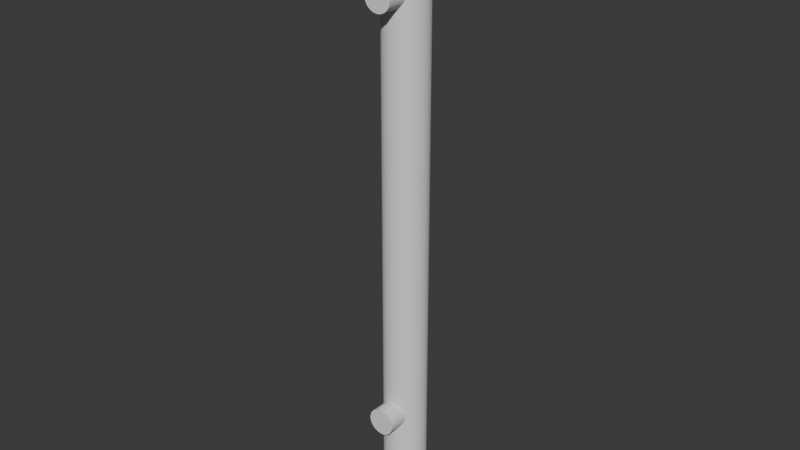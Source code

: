 # Source: DHandle_07.blend  (saved by Blender 4.5.91; exported with 4.5.12 LTS)
import bpy
from mathutils import Matrix  # noqa: F401  (used for matrix-valued properties, if any)

bpy.ops.wm.read_factory_settings(use_empty=True)
scene = bpy.context.scene
scene.name = 'Scene'

# ---- collections
col_collection = bpy.data.collections.new('Collection'); scene.collection.children.link(col_collection)

# ---- node groups
ng_smooth_by_angle = bpy.data.node_groups.new('Smooth by Angle', 'GeometryNodeTree')
_s = ng_smooth_by_angle.interface.new_socket(name='Mesh', in_out='OUTPUT', socket_type='NodeSocketGeometry')
_s = ng_smooth_by_angle.interface.new_socket(name='Mesh', in_out='INPUT', socket_type='NodeSocketGeometry')
_s = ng_smooth_by_angle.interface.new_socket(name='Angle', in_out='INPUT', socket_type='NodeSocketFloat')
_s.subtype = 'ANGLE'
_s.default_value = 0.5236
_s.min_value = 0.0
_s.max_value = 3.142
_s.description = 'Maximum face angle for smooth edges'
_s = ng_smooth_by_angle.interface.new_socket(name='Ignore Sharpness', in_out='INPUT', socket_type='NodeSocketBool')
_s.force_non_field = True
ng_smooth_by_angle.description = 'Set the sharpness of mesh edges based on the angle between the neighboring faces'
ng_smooth_by_angle.is_modifier = True
_N = ng_smooth_by_angle.nodes; _L = ng_smooth_by_angle.links
n0 = _N.new('GeometryNodeSetShadeSmooth'); n0.name = 'Set Shade Smooth'; n0.location = (120, -80)
n0.domain = 'EDGE'
n1 = _N.new('GeometryNodeSetShadeSmooth'); n1.name = 'Set Shade Smooth.001'; n1.location = (300, -80)
n2 = _N.new('NodeGroupOutput'); n2.name = 'Group Output'; n2.location = (480, -80)
n3 = _N.new('GeometryNodeInputMeshEdgeAngle'); n3.name = 'Edge Angle'; n3.location = (-440, -240)
n4 = _N.new('NodeGroupInput'); n4.name = 'Group Input'; n4.location = (-80, -80)
n5 = _N.new('GeometryNodeInputEdgeSmooth'); n5.name = 'Is Edge Smooth'; n5.location = (-260, -120)
n6 = _N.new('GeometryNodeInputShadeSmooth'); n6.name = 'Is Shade Smooth'; n6.location = (-440, -397)
n7 = _N.new('FunctionNodeCompare'); n7.name = 'Compare'; n7.location = (-260, -260)
n7.operation = 'LESS_EQUAL'
n7.inputs[6].default_value = (0.0, 0.0, 0.0, 0.0)
n7.inputs[7].default_value = (0.0, 0.0, 0.0, 0.0)
n8 = _N.new('FunctionNodeBooleanMath'); n8.name = 'Boolean Math.001'; n8.location = (-80, -260)
n9 = _N.new('NodeGroupInput'); n9.name = 'Group Input.001'; n9.location = (-440, -329)
n10 = _N.new('NodeGroupInput'); n10.name = 'Group Input.002'; n10.location = (-259, -189)
n11 = _N.new('FunctionNodeBooleanMath'); n11.name = 'Boolean Math'; n11.location = (-80, -149)
n11.operation = 'OR'
n12 = _N.new('FunctionNodeBooleanMath'); n12.name = 'Boolean Math.002'; n12.location = (-260, -380)
n12.operation = 'OR'
n13 = _N.new('NodeGroupInput'); n13.name = 'Group Input.003'; n13.location = (-440, -460)
_L.new(n3.outputs[0], n7.inputs[0])
_L.new(n1.outputs[0], n2.inputs[0])
_L.new(n9.outputs[1], n7.inputs[1])
_L.new(n7.outputs[0], n8.inputs[0])
_L.new(n4.outputs[0], n0.inputs[0])
_L.new(n0.outputs[0], n1.inputs[0])
_L.new(n8.outputs[0], n0.inputs[2])
_L.new(n10.outputs[2], n11.inputs[1])
_L.new(n5.outputs[0], n11.inputs[0])
_L.new(n11.outputs[0], n0.inputs[1])
_L.new(n13.outputs[2], n12.inputs[1])
_L.new(n6.outputs[0], n12.inputs[0])
_L.new(n12.outputs[0], n8.inputs[1])
n2.is_active_output = True

# ---- world
world_world = bpy.data.worlds.new('World'); scene.world = world_world
world_world.use_nodes = True; world_world.node_tree.nodes.clear()
_N = world_world.node_tree.nodes; _L = world_world.node_tree.links
n0 = _N.new('ShaderNodeOutputWorld'); n0.name = 'World Output'; n0.location = (200, 100)
n1 = _N.new('ShaderNodeBackground'); n1.name = 'Background'; n1.location = (-200, 100)
n1.inputs[0].default_value = (0.05088, 0.05088, 0.05088, 1.0)
_L.new(n1.outputs[0], n0.inputs[0])
n0.is_active_output = True
world_world.color = (0.05088, 0.05088, 0.05088)
world_world.sun_shadow_jitter_overblur = 0.0

# ---- meshes
me_cylinder_009 = bpy.data.meshes.new('Cylinder.009')
me_cylinder_009.from_pydata([(-6.676e-05, 0.01858, -0.1529), (-6.676e-05, 0.01858, 0.1473), (0.002931, 0.01815, -0.1529), (0.002931, 0.01815, 0.1473), (0.005687, 0.01689, -0.1529), (0.005687, 0.01689, 0.1473), (0.007976, 0.01491, -0.1529), (0.007976, 0.01491, 0.1473), (0.009613, 0.01236, -0.1529), (0.009613, 0.01236, 0.1473), (0.01047, 0.009456, -0.1529), (0.01047, 0.009456, 0.1473), (0.01047, 0.006427, -0.1529), (0.01047, 0.006427, 0.1473), (0.009613, 0.00352, -0.1529), (0.009613, 0.00352, 0.1473), (0.007976, 0.0009724, -0.1529), (0.007976, 0.0009724, 0.1473), (0.005687, -0.001011, -0.1529), (0.005687, -0.001011, 0.1473), (0.002931, -0.002269, -0.1529), (0.002931, -0.002269, 0.1473), (-6.676e-05, -0.0027, -0.1529), (-6.676e-05, -0.0027, 0.1473), (-0.003065, -0.002269, -0.1529), (-0.003065, -0.002269, 0.1473), (-0.00582, -0.001011, -0.1529), (-0.00582, -0.001011, 0.1473), (-0.008109, 0.0009724, -0.1529), (-0.008109, 0.0009724, 0.1473), (-0.009747, 0.00352, -0.1529), (-0.009747, 0.00352, 0.1473), (-0.0106, 0.006427, -0.1529), (-0.0106, 0.006427, 0.1473), (-0.0106, 0.009456, -0.1529), (-0.0106, 0.009456, 0.1473), (-0.009747, 0.01236, -0.1529), (-0.009747, 0.01236, 0.1473), (-0.008109, 0.01491, -0.1529), (-0.008109, 0.01491, 0.1473), (-0.00582, 0.01689, -0.1529), (-0.00582, 0.01689, 0.1473), (-0.003065, 0.01815, -0.1529), (-0.003065, 0.01815, 0.1473), (6.914e-06, -0.01016, 0.1092), (0.001878, -0.01016, 0.1089), (0.003597, -0.01016, 0.1081), (0.005026, -0.01016, 0.1069), (0.006047, -0.01016, 0.1053), (0.00658, -0.01016, 0.1035), (0.00658, -0.01016, 0.1016), (0.006047, -0.01016, 0.09978), (0.005026, -0.01016, 0.09819), (0.003597, -0.01016, 0.09695), (0.001878, -0.01016, 0.09616), (6.914e-06, -0.01016, 0.0959), (-0.001864, -0.01016, 0.09616), (-0.003583, -0.01016, 0.09695), (-0.005012, -0.01016, 0.09819), (-0.006034, -0.01016, 0.09978), (-0.006566, -0.01016, 0.1016), (-0.006566, -0.01016, 0.1035), (-0.006034, -0.01016, 0.1053), (-0.005012, -0.01016, 0.1069), (-0.003583, -0.01016, 0.1081), (-0.001864, -0.01016, 0.1089), (6.914e-06, 0.0004886, 0.1086), (6.914e-06, -5.966e-05, 0.1092), (6.914e-06, 0.0004151, 0.1089), (6.914e-06, 0.0002145, 0.1091), (0.001722, 0.0004886, 0.1084), (0.001878, -5.966e-05, 0.1089), (0.0018, 0.0004151, 0.1086), (0.001857, 0.0002145, 0.1088), (0.003298, 0.0004886, 0.1077), (0.003597, -5.966e-05, 0.1081), (0.003447, 0.0004151, 0.1079), (0.003557, 0.0002145, 0.1081), (0.004607, 0.0004886, 0.1065), (0.005026, -5.966e-05, 0.1069), (0.004816, 0.0004151, 0.1067), (0.004969, 0.0002145, 0.1068), (0.005544, 0.0004886, 0.1051), (0.006047, -5.966e-05, 0.1053), (0.005795, 0.0004151, 0.1052), (0.00598, 0.0002145, 0.1053), (0.006032, 0.0004886, 0.1034), (0.00658, -5.966e-05, 0.1035), (0.006306, 0.0004151, 0.1034), (0.006506, 0.0002145, 0.1035), (0.006032, 0.0004886, 0.1017), (0.00658, -5.966e-05, 0.1016), (0.006306, 0.0004151, 0.1016), (0.006506, 0.0002145, 0.1016), (0.005544, 0.0004886, 0.1), (0.006047, -5.966e-05, 0.09978), (0.005795, 0.0004151, 0.09989), (0.00598, 0.0002145, 0.09981), (0.004607, 0.0004886, 0.09855), (0.005026, -5.966e-05, 0.09819), (0.004816, 0.0004151, 0.09837), (0.004969, 0.0002145, 0.09824), (0.003298, 0.0004886, 0.09742), (0.003597, -5.966e-05, 0.09695), (0.003447, 0.0004151, 0.09718), (0.003557, 0.0002145, 0.09701), (0.001722, 0.0004886, 0.0967), (0.001878, -5.966e-05, 0.09616), (0.0018, 0.0004151, 0.09643), (0.001857, 0.0002145, 0.09624), (6.914e-06, 0.0004886, 0.09645), (6.914e-06, -5.966e-05, 0.0959), (6.914e-06, 0.0004151, 0.09617), (6.914e-06, 0.0002145, 0.09597), (-0.001708, 0.0004886, 0.0967), (-0.001864, -5.966e-05, 0.09616), (-0.001786, 0.0004151, 0.09643), (-0.001843, 0.0002145, 0.09624), (-0.003284, 0.0004886, 0.09742), (-0.003583, -5.966e-05, 0.09695), (-0.003433, 0.0004151, 0.09718), (-0.003543, 0.0002145, 0.09701), (-0.004593, 0.0004886, 0.09855), (-0.005012, -5.966e-05, 0.09819), (-0.004802, 0.0004151, 0.09837), (-0.004956, 0.0002145, 0.09824), (-0.00553, 0.0004886, 0.1), (-0.006034, -5.966e-05, 0.09978), (-0.005782, 0.0004151, 0.09989), (-0.005966, 0.0002145, 0.09981), (-0.006018, 0.0004886, 0.1017), (-0.006566, -5.966e-05, 0.1016), (-0.006292, 0.0004151, 0.1016), (-0.006492, 0.0002145, 0.1016), (-0.006018, 0.0004886, 0.1034), (-0.006566, -5.966e-05, 0.1035), (-0.006292, 0.0004151, 0.1034), (-0.006492, 0.0002145, 0.1035), (-0.00553, 0.0004886, 0.1051), (-0.006034, -5.966e-05, 0.1053), (-0.005782, 0.0004151, 0.1052), (-0.005966, 0.0002145, 0.1053), (-0.004593, 0.0004886, 0.1065), (-0.005012, -5.966e-05, 0.1069), (-0.004802, 0.0004151, 0.1067), (-0.004956, 0.0002145, 0.1068), (-0.003284, 0.0004886, 0.1077), (-0.003583, -5.966e-05, 0.1081), (-0.003433, 0.0004151, 0.1079), (-0.003543, 0.0002145, 0.1081), (-0.001708, 0.0004886, 0.1084), (-0.001864, -5.966e-05, 0.1089), (-0.001786, 0.0004151, 0.1086), (-0.001843, 0.0002145, 0.1088), (0.001284, 0.0004886, 0.1069), (6.914e-06, 0.0004886, 0.1071), (0.002458, 0.0004886, 0.1063), (0.003433, 0.0004886, 0.1055), (0.004131, 0.0004886, 0.1044), (0.004495, 0.0004886, 0.1032), (0.004495, 0.0004886, 0.1019), (0.004131, 0.0004886, 0.1007), (0.003433, 0.0004886, 0.09957), (0.002458, 0.0004886, 0.09872), (0.001284, 0.0004886, 0.09819), (6.914e-06, 0.0004886, 0.098), (-0.00127, 0.0004886, 0.09819), (-0.002444, 0.0004886, 0.09872), (-0.003419, 0.0004886, 0.09957), (-0.004117, 0.0004886, 0.1007), (-0.004481, 0.0004886, 0.1019), (-0.004481, 0.0004886, 0.1032), (-0.004117, 0.0004886, 0.1044), (-0.003419, 0.0004886, 0.1055), (-0.002444, 0.0004886, 0.1063), (-0.00127, 0.0004886, 0.1069), (0.001033, 0.0004886, 0.106), (6.914e-06, 0.0004886, 0.1062), (0.001975, 0.0004886, 0.1056), (0.002758, 0.0004886, 0.1049), (0.003319, 0.0004886, 0.104), (0.00361, 0.0004886, 0.1031), (0.00361, 0.0004886, 0.102), (0.003319, 0.0004886, 0.101), (0.002758, 0.0004886, 0.1002), (0.001975, 0.0004886, 0.09947), (0.001033, 0.0004886, 0.09904), (6.914e-06, 0.0004886, 0.0989), (-0.001019, 0.0004886, 0.09904), (-0.001961, 0.0004886, 0.09947), (-0.002744, 0.0004886, 0.1002), (-0.003305, 0.0004886, 0.101), (-0.003597, 0.0004886, 0.102), (-0.003597, 0.0004886, 0.1031), (-0.003305, 0.0004886, 0.104), (-0.002744, 0.0004886, 0.1049), (-0.001961, 0.0004886, 0.1056), (-0.001019, 0.0004886, 0.106), (0.005436, 0.0004886, 0.1001), (0.005915, 0.0004886, 0.1017), (0.005915, 0.0004886, 0.1034), (0.005436, 0.0004886, 0.105), (0.004518, 0.0004886, 0.1064), (0.003234, 0.0004886, 0.1076), (-0.001675, 0.0004886, 0.1083), (-0.00322, 0.0004886, 0.1076), (0.001688, 0.0004886, 0.1083), (-0.004504, 0.0004886, 0.1064), (6.914e-06, 0.0004886, 0.1085), (-0.005422, 0.0004886, 0.105), (-0.005901, 0.0004886, 0.1034), (-0.005901, 0.0004886, 0.1017), (-0.005422, 0.0004886, 0.1001), (-0.004504, 0.0004886, 0.09863), (-0.00322, 0.0004886, 0.09751), (-0.001675, 0.0004886, 0.09681), (6.914e-06, 0.0004886, 0.09657), (0.001688, 0.0004886, 0.09681), (0.003234, 0.0004886, 0.09751), (0.004518, 0.0004886, 0.09863), (6.914e-06, -0.0003044, 0.1092), (0.001878, -0.0003044, 0.1089), (-0.001864, -0.0003044, 0.1089), (0.003597, -0.0003044, 0.1081), (0.005026, -0.0003044, 0.1069), (0.006047, -0.0003044, 0.1053), (0.00658, -0.0003044, 0.1035), (0.00658, -0.0003044, 0.1016), (0.006047, -0.0003044, 0.09978), (0.005026, -0.0003044, 0.09819), (0.003597, -0.0003044, 0.09695), (0.001878, -0.0003044, 0.09616), (6.914e-06, -0.0003044, 0.0959), (-0.001864, -0.0003044, 0.09616), (-0.003583, -0.0003044, 0.09695), (-0.005012, -0.0003044, 0.09819), (-0.006034, -0.0003044, 0.09978), (-0.006566, -0.0003044, 0.1016), (-0.006566, -0.0003044, 0.1035), (-0.006034, -0.0003044, 0.1053), (-0.005012, -0.0003044, 0.1069), (-0.003583, -0.0003044, 0.1081), (6.914e-06, -0.01016, -0.09527), (0.001878, -0.01016, -0.09554), (0.003597, -0.01016, -0.09633), (0.005026, -0.01016, -0.09757), (0.006047, -0.01016, -0.09916), (0.00658, -0.01016, -0.101), (0.00658, -0.01016, -0.1029), (0.006047, -0.01016, -0.1047), (0.005026, -0.01016, -0.1063), (0.003597, -0.01016, -0.1075), (0.001878, -0.01016, -0.1083), (6.914e-06, -0.01016, -0.1086), (-0.001864, -0.01016, -0.1083), (-0.003583, -0.01016, -0.1075), (-0.005012, -0.01016, -0.1063), (-0.006034, -0.01016, -0.1047), (-0.006566, -0.01016, -0.1029), (-0.006566, -0.01016, -0.101), (-0.006034, -0.01016, -0.09916), (-0.005012, -0.01016, -0.09757), (-0.003583, -0.01016, -0.09633), (-0.001864, -0.01016, -0.09554), (6.914e-06, 0.0004886, -0.09583), (6.914e-06, -5.966e-05, -0.09527), (6.914e-06, 0.0004151, -0.09555), (6.914e-06, 0.0002145, -0.09535), (0.001722, 0.0004886, -0.09607), (0.001878, -5.966e-05, -0.09554), (0.0018, 0.0004151, -0.09581), (0.001857, 0.0002145, -0.09561), (0.003298, 0.0004886, -0.09679), (0.003597, -5.966e-05, -0.09633), (0.003447, 0.0004151, -0.09656), (0.003557, 0.0002145, -0.09639), (0.004607, 0.0004886, -0.09793), (0.005026, -5.966e-05, -0.09757), (0.004816, 0.0004151, -0.09775), (0.004969, 0.0002145, -0.09761), (0.005544, 0.0004886, -0.09939), (0.006047, -5.966e-05, -0.09916), (0.005795, 0.0004151, -0.09927), (0.00598, 0.0002145, -0.09919), (0.006032, 0.0004886, -0.101), (0.00658, -5.966e-05, -0.101), (0.006306, 0.0004151, -0.101), (0.006506, 0.0002145, -0.101), (0.006032, 0.0004886, -0.1028), (0.00658, -5.966e-05, -0.1029), (0.006306, 0.0004151, -0.1028), (0.006506, 0.0002145, -0.1028), (0.005544, 0.0004886, -0.1044), (0.006047, -5.966e-05, -0.1047), (0.005795, 0.0004151, -0.1046), (0.00598, 0.0002145, -0.1046), (0.004607, 0.0004886, -0.1059), (0.005026, -5.966e-05, -0.1063), (0.004816, 0.0004151, -0.1061), (0.004969, 0.0002145, -0.1062), (0.003298, 0.0004886, -0.107), (0.003597, -5.966e-05, -0.1075), (0.003447, 0.0004151, -0.1073), (0.003557, 0.0002145, -0.1074), (0.001722, 0.0004886, -0.1078), (0.001878, -5.966e-05, -0.1083), (0.0018, 0.0004151, -0.108), (0.001857, 0.0002145, -0.1082), (6.914e-06, 0.0004886, -0.108), (6.914e-06, -5.966e-05, -0.1086), (6.914e-06, 0.0004151, -0.1083), (6.914e-06, 0.0002145, -0.1085), (-0.001708, 0.0004886, -0.1078), (-0.001864, -5.966e-05, -0.1083), (-0.001786, 0.0004151, -0.108), (-0.001843, 0.0002145, -0.1082), (-0.003284, 0.0004886, -0.107), (-0.003583, -5.966e-05, -0.1075), (-0.003433, 0.0004151, -0.1073), (-0.003543, 0.0002145, -0.1074), (-0.004593, 0.0004886, -0.1059), (-0.005012, -5.966e-05, -0.1063), (-0.004802, 0.0004151, -0.1061), (-0.004956, 0.0002145, -0.1062), (-0.00553, 0.0004886, -0.1044), (-0.006034, -5.966e-05, -0.1047), (-0.005782, 0.0004151, -0.1046), (-0.005966, 0.0002145, -0.1046), (-0.006018, 0.0004886, -0.1028), (-0.006566, -5.966e-05, -0.1029), (-0.006292, 0.0004151, -0.1028), (-0.006492, 0.0002145, -0.1028), (-0.006018, 0.0004886, -0.101), (-0.006566, -5.966e-05, -0.101), (-0.006292, 0.0004151, -0.101), (-0.006492, 0.0002145, -0.101), (-0.00553, 0.0004886, -0.09939), (-0.006034, -5.966e-05, -0.09916), (-0.005782, 0.0004151, -0.09927), (-0.005966, 0.0002145, -0.09919), (-0.004593, 0.0004886, -0.09793), (-0.005012, -5.966e-05, -0.09757), (-0.004802, 0.0004151, -0.09775), (-0.004956, 0.0002145, -0.09761), (-0.003284, 0.0004886, -0.09679), (-0.003583, -5.966e-05, -0.09633), (-0.003433, 0.0004151, -0.09656), (-0.003543, 0.0002145, -0.09639), (-0.001708, 0.0004886, -0.09607), (-0.001864, -5.966e-05, -0.09554), (-0.001786, 0.0004151, -0.09581), (-0.001843, 0.0002145, -0.09561), (0.001284, 0.0004886, -0.09756), (6.914e-06, 0.0004886, -0.09738), (0.002458, 0.0004886, -0.0981), (0.003433, 0.0004886, -0.09894), (0.004131, 0.0004886, -0.1), (0.004495, 0.0004886, -0.1013), (0.004495, 0.0004886, -0.1026), (0.004131, 0.0004886, -0.1038), (0.003433, 0.0004886, -0.1049), (0.002458, 0.0004886, -0.1057), (0.001284, 0.0004886, -0.1063), (6.914e-06, 0.0004886, -0.1064), (-0.00127, 0.0004886, -0.1063), (-0.002444, 0.0004886, -0.1057), (-0.003419, 0.0004886, -0.1049), (-0.004117, 0.0004886, -0.1038), (-0.004481, 0.0004886, -0.1026), (-0.004481, 0.0004886, -0.1013), (-0.004117, 0.0004886, -0.1), (-0.003419, 0.0004886, -0.09894), (-0.002444, 0.0004886, -0.0981), (-0.00127, 0.0004886, -0.09756), (0.001033, 0.0004886, -0.09842), (6.914e-06, 0.0004886, -0.09827), (0.001975, 0.0004886, -0.09885), (0.002758, 0.0004886, -0.09953), (0.003319, 0.0004886, -0.1004), (0.00361, 0.0004886, -0.1014), (0.00361, 0.0004886, -0.1024), (0.003319, 0.0004886, -0.1034), (0.002758, 0.0004886, -0.1043), (0.001975, 0.0004886, -0.105), (0.001033, 0.0004886, -0.1054), (6.914e-06, 0.0004886, -0.1056), (-0.001019, 0.0004886, -0.1054), (-0.001961, 0.0004886, -0.105), (-0.002744, 0.0004886, -0.1043), (-0.003305, 0.0004886, -0.1034), (-0.003597, 0.0004886, -0.1024), (-0.003597, 0.0004886, -0.1014), (-0.003305, 0.0004886, -0.1004), (-0.002744, 0.0004886, -0.09953), (-0.001961, 0.0004886, -0.09885), (-0.001019, 0.0004886, -0.09842), (0.005436, 0.0004886, -0.1044), (0.005915, 0.0004886, -0.1028), (0.005915, 0.0004886, -0.1011), (0.005436, 0.0004886, -0.09943), (0.004518, 0.0004886, -0.09801), (0.003234, 0.0004886, -0.09689), (-0.001675, 0.0004886, -0.09619), (-0.00322, 0.0004886, -0.09689), (0.001688, 0.0004886, -0.09619), (-0.004504, 0.0004886, -0.09801), (6.914e-06, 0.0004886, -0.09595), (-0.005422, 0.0004886, -0.09943), (-0.005901, 0.0004886, -0.1011), (-0.005901, 0.0004886, -0.1028), (-0.005422, 0.0004886, -0.1044), (-0.004504, 0.0004886, -0.1058), (-0.00322, 0.0004886, -0.1069), (-0.001675, 0.0004886, -0.1076), (6.914e-06, 0.0004886, -0.1079), (0.001688, 0.0004886, -0.1076), (0.003234, 0.0004886, -0.1069), (0.004518, 0.0004886, -0.1058), (6.914e-06, -0.0003044, -0.09527), (0.001878, -0.0003044, -0.09554), (-0.001864, -0.0003044, -0.09554), (0.003597, -0.0003044, -0.09633), (0.005026, -0.0003044, -0.09757), (0.006047, -0.0003044, -0.09916), (0.00658, -0.0003044, -0.101), (0.00658, -0.0003044, -0.1029), (0.006047, -0.0003044, -0.1047), (0.005026, -0.0003044, -0.1063), (0.003597, -0.0003044, -0.1075), (0.001878, -0.0003044, -0.1083), (6.914e-06, -0.0003044, -0.1086), (-0.001864, -0.0003044, -0.1083), (-0.003583, -0.0003044, -0.1075), (-0.005012, -0.0003044, -0.1063), (-0.006034, -0.0003044, -0.1047), (-0.006566, -0.0003044, -0.1029), (-0.006566, -0.0003044, -0.101), (-0.006034, -0.0003044, -0.09916), (-0.005012, -0.0003044, -0.09757), (-0.003583, -0.0003044, -0.09633)], [], [(0, 1, 3, 2), (2, 3, 5, 4), (4, 5, 7, 6), (6, 7, 9, 8), (8, 9, 11, 10), (10, 11, 13, 12), (12, 13, 15, 14), (14, 15, 17, 16), (16, 17, 19, 18), (18, 19, 21, 20), (20, 21, 23, 22), (22, 23, 25, 24), (24, 25, 27, 26), (26, 27, 29, 28), (28, 29, 31, 30), (30, 31, 33, 32), (32, 33, 35, 34), (34, 35, 37, 36), (36, 37, 39, 38), (38, 39, 41, 40), (3, 1, 43, 41, 39, 37, 35, 33, 31, 29, 27, 25, 23, 21, 19, 17, 15, 13, 11, 9, 7, 5), (40, 41, 43, 42), (42, 43, 1, 0), (0, 2, 4, 6, 8, 10, 12, 14, 16, 18, 20, 22, 24, 26, 28, 30, 32, 34, 36, 38, 40, 42), (45, 44, 65, 64, 63, 62, 61, 60, 59, 58, 57, 56, 55, 54, 53, 52, 51, 50, 49, 48, 47, 46), (67, 71, 73, 69), (69, 73, 72, 68), (68, 72, 70, 66), (71, 75, 77, 73), (73, 77, 76, 72), (72, 76, 74, 70), (75, 79, 81, 77), (77, 81, 80, 76), (76, 80, 78, 74), (79, 83, 85, 81), (81, 85, 84, 80), (80, 84, 82, 78), (83, 87, 89, 85), (85, 89, 88, 84), (84, 88, 86, 82), (87, 91, 93, 89), (89, 93, 92, 88), (88, 92, 90, 86), (91, 95, 97, 93), (93, 97, 96, 92), (92, 96, 94, 90), (95, 99, 101, 97), (97, 101, 100, 96), (96, 100, 98, 94), (99, 103, 105, 101), (101, 105, 104, 100), (100, 104, 102, 98), (103, 107, 109, 105), (105, 109, 108, 104), (104, 108, 106, 102), (107, 111, 113, 109), (109, 113, 112, 108), (108, 112, 110, 106), (111, 115, 117, 113), (113, 117, 116, 112), (112, 116, 114, 110), (115, 119, 121, 117), (117, 121, 120, 116), (116, 120, 118, 114), (119, 123, 125, 121), (121, 125, 124, 120), (120, 124, 122, 118), (123, 127, 129, 125), (125, 129, 128, 124), (124, 128, 126, 122), (127, 131, 133, 129), (129, 133, 132, 128), (128, 132, 130, 126), (131, 135, 137, 133), (133, 137, 136, 132), (132, 136, 134, 130), (135, 139, 141, 137), (137, 141, 140, 136), (136, 140, 138, 134), (139, 143, 145, 141), (141, 145, 144, 140), (140, 144, 142, 138), (143, 147, 149, 145), (145, 149, 148, 144), (144, 148, 146, 142), (147, 151, 153, 149), (149, 153, 152, 148), (148, 152, 150, 146), (151, 67, 69, 153), (153, 69, 68, 152), (152, 68, 66, 150), (199, 198, 161, 160), (220, 44, 45, 221), (222, 65, 44, 220), (221, 45, 46, 223), (223, 46, 47, 224), (224, 47, 48, 225), (225, 48, 49, 226), (226, 49, 50, 227), (227, 50, 51, 228), (228, 51, 52, 229), (229, 52, 53, 230), (230, 53, 54, 231), (231, 54, 55, 232), (232, 55, 56, 233), (233, 56, 57, 234), (234, 57, 58, 235), (235, 58, 59, 236), (236, 59, 60, 237), (237, 60, 61, 238), (238, 61, 62, 239), (239, 62, 63, 240), (240, 63, 64, 241), (241, 64, 65, 222), (162, 163, 185, 184), (200, 199, 160, 159), (201, 200, 159, 158), (202, 201, 158, 157), (203, 202, 157, 156), (205, 204, 175, 174), (206, 203, 156, 154), (207, 205, 174, 173), (208, 206, 154, 155), (209, 207, 173, 172), (210, 209, 172, 171), (211, 210, 171, 170), (212, 211, 170, 169), (213, 212, 169, 168), (214, 213, 168, 167), (215, 214, 167, 166), (216, 215, 166, 165), (204, 208, 155, 175), (217, 216, 165, 164), (218, 217, 164, 163), (219, 218, 163, 162), (198, 219, 162, 161), (177, 176, 178, 179, 180, 181, 182, 183, 184, 185, 186, 187, 188, 189, 190, 191, 192, 193, 194, 195, 196, 197), (154, 156, 178, 176), (170, 171, 193, 192), (163, 164, 186, 185), (156, 157, 179, 178), (171, 172, 194, 193), (164, 165, 187, 186), (157, 158, 180, 179), (172, 173, 195, 194), (165, 166, 188, 187), (158, 159, 181, 180), (173, 174, 196, 195), (166, 167, 189, 188), (159, 160, 182, 181), (174, 175, 197, 196), (167, 168, 190, 189), (160, 161, 183, 182), (175, 155, 177, 197), (168, 169, 191, 190), (161, 162, 184, 183), (155, 154, 176, 177), (169, 170, 192, 191), (94, 98, 219, 198), (98, 102, 218, 219), (102, 106, 217, 218), (106, 110, 216, 217), (150, 66, 208, 204), (110, 114, 215, 216), (114, 118, 214, 215), (118, 122, 213, 214), (122, 126, 212, 213), (126, 130, 211, 212), (130, 134, 210, 211), (134, 138, 209, 210), (138, 142, 207, 209), (66, 70, 206, 208), (142, 146, 205, 207), (70, 74, 203, 206), (146, 150, 204, 205), (74, 78, 202, 203), (78, 82, 201, 202), (82, 86, 200, 201), (86, 90, 199, 200), (90, 94, 198, 199), (147, 241, 222, 151), (143, 240, 241, 147), (139, 239, 240, 143), (135, 238, 239, 139), (131, 237, 238, 135), (127, 236, 237, 131), (123, 235, 236, 127), (119, 234, 235, 123), (115, 233, 234, 119), (111, 232, 233, 115), (107, 231, 232, 111), (103, 230, 231, 107), (99, 229, 230, 103), (95, 228, 229, 99), (91, 227, 228, 95), (87, 226, 227, 91), (83, 225, 226, 87), (79, 224, 225, 83), (75, 223, 224, 79), (71, 221, 223, 75), (151, 222, 220, 67), (67, 220, 221, 71), (243, 242, 263, 262, 261, 260, 259, 258, 257, 256, 255, 254, 253, 252, 251, 250, 249, 248, 247, 246, 245, 244), (265, 269, 271, 267), (267, 271, 270, 266), (266, 270, 268, 264), (269, 273, 275, 271), (271, 275, 274, 270), (270, 274, 272, 268), (273, 277, 279, 275), (275, 279, 278, 274), (274, 278, 276, 272), (277, 281, 283, 279), (279, 283, 282, 278), (278, 282, 280, 276), (281, 285, 287, 283), (283, 287, 286, 282), (282, 286, 284, 280), (285, 289, 291, 287), (287, 291, 290, 286), (286, 290, 288, 284), (289, 293, 295, 291), (291, 295, 294, 290), (290, 294, 292, 288), (293, 297, 299, 295), (295, 299, 298, 294), (294, 298, 296, 292), (297, 301, 303, 299), (299, 303, 302, 298), (298, 302, 300, 296), (301, 305, 307, 303), (303, 307, 306, 302), (302, 306, 304, 300), (305, 309, 311, 307), (307, 311, 310, 306), (306, 310, 308, 304), (309, 313, 315, 311), (311, 315, 314, 310), (310, 314, 312, 308), (313, 317, 319, 315), (315, 319, 318, 314), (314, 318, 316, 312), (317, 321, 323, 319), (319, 323, 322, 318), (318, 322, 320, 316), (321, 325, 327, 323), (323, 327, 326, 322), (322, 326, 324, 320), (325, 329, 331, 327), (327, 331, 330, 326), (326, 330, 328, 324), (329, 333, 335, 331), (331, 335, 334, 330), (330, 334, 332, 328), (333, 337, 339, 335), (335, 339, 338, 334), (334, 338, 336, 332), (337, 341, 343, 339), (339, 343, 342, 338), (338, 342, 340, 336), (341, 345, 347, 343), (343, 347, 346, 342), (342, 346, 344, 340), (345, 349, 351, 347), (347, 351, 350, 346), (346, 350, 348, 344), (349, 265, 267, 351), (351, 267, 266, 350), (350, 266, 264, 348), (397, 396, 359, 358), (418, 242, 243, 419), (420, 263, 242, 418), (419, 243, 244, 421), (421, 244, 245, 422), (422, 245, 246, 423), (423, 246, 247, 424), (424, 247, 248, 425), (425, 248, 249, 426), (426, 249, 250, 427), (427, 250, 251, 428), (428, 251, 252, 429), (429, 252, 253, 430), (430, 253, 254, 431), (431, 254, 255, 432), (432, 255, 256, 433), (433, 256, 257, 434), (434, 257, 258, 435), (435, 258, 259, 436), (436, 259, 260, 437), (437, 260, 261, 438), (438, 261, 262, 439), (439, 262, 263, 420), (360, 361, 383, 382), (398, 397, 358, 357), (399, 398, 357, 356), (400, 399, 356, 355), (401, 400, 355, 354), (403, 402, 373, 372), (404, 401, 354, 352), (405, 403, 372, 371), (406, 404, 352, 353), (407, 405, 371, 370), (408, 407, 370, 369), (409, 408, 369, 368), (410, 409, 368, 367), (411, 410, 367, 366), (412, 411, 366, 365), (413, 412, 365, 364), (414, 413, 364, 363), (402, 406, 353, 373), (415, 414, 363, 362), (416, 415, 362, 361), (417, 416, 361, 360), (396, 417, 360, 359), (375, 374, 376, 377, 378, 379, 380, 381, 382, 383, 384, 385, 386, 387, 388, 389, 390, 391, 392, 393, 394, 395), (352, 354, 376, 374), (368, 369, 391, 390), (361, 362, 384, 383), (354, 355, 377, 376), (369, 370, 392, 391), (362, 363, 385, 384), (355, 356, 378, 377), (370, 371, 393, 392), (363, 364, 386, 385), (356, 357, 379, 378), (371, 372, 394, 393), (364, 365, 387, 386), (357, 358, 380, 379), (372, 373, 395, 394), (365, 366, 388, 387), (358, 359, 381, 380), (373, 353, 375, 395), (366, 367, 389, 388), (359, 360, 382, 381), (353, 352, 374, 375), (367, 368, 390, 389), (292, 296, 417, 396), (296, 300, 416, 417), (300, 304, 415, 416), (304, 308, 414, 415), (348, 264, 406, 402), (308, 312, 413, 414), (312, 316, 412, 413), (316, 320, 411, 412), (320, 324, 410, 411), (324, 328, 409, 410), (328, 332, 408, 409), (332, 336, 407, 408), (336, 340, 405, 407), (264, 268, 404, 406), (340, 344, 403, 405), (268, 272, 401, 404), (344, 348, 402, 403), (272, 276, 400, 401), (276, 280, 399, 400), (280, 284, 398, 399), (284, 288, 397, 398), (288, 292, 396, 397), (345, 439, 420, 349), (341, 438, 439, 345), (337, 437, 438, 341), (333, 436, 437, 337), (329, 435, 436, 333), (325, 434, 435, 329), (321, 433, 434, 325), (317, 432, 433, 321), (313, 431, 432, 317), (309, 430, 431, 313), (305, 429, 430, 309), (301, 428, 429, 305), (297, 427, 428, 301), (293, 426, 427, 297), (289, 425, 426, 293), (285, 424, 425, 289), (281, 423, 424, 285), (277, 422, 423, 281), (273, 421, 422, 277), (269, 419, 421, 273), (349, 420, 418, 265), (265, 418, 419, 269)])
me_cylinder_009.polygons.foreach_set('use_smooth', [True] * 380)
_uv = me_cylinder_009.uv_layers.new(name='UVMap')
_uv.uv.foreach_set('vector', [1.0, 0.5, 1.0, 1.0, 0.9545, 1.0, 0.9545, 0.5, 0.9545, 0.5, 0.9545, 1.0, 0.9091, 1.0, 0.9091, 0.5, 0.9091, 0.5, 0.9091, 1.0, 0.8636, 1.0, 0.8636, 0.5, 0.8636, 0.5, 0.8636, 1.0, 0.8182, 1.0, 0.8182, 0.5, 0.8182, 0.5, 0.8182, 1.0, 0.7727, 1.0, 0.7727, 0.5, 0.7727, 0.5, 0.7727, 1.0, 0.7273, 1.0, 0.7273, 0.5, 0.7273, 0.5, 0.7273, 1.0, 0.6818, 1.0, 0.6818, 0.5, 0.6818, 0.5, 0.6818, 1.0, 0.6364, 1.0, 0.6364, 0.5, 0.6364, 0.5, 0.6364, 1.0, 0.5909, 1.0, 0.5909, 0.5, 0.5909, 0.5, 0.5909, 1.0, 0.5455, 1.0, 0.5455, 0.5, 0.5455, 0.5, 0.5455, 1.0, 0.5, 1.0, 0.5, 0.5, 0.5, 0.5, 0.5, 1.0, 0.4545, 1.0, 0.4545, 0.5, 0.4545, 0.5, 0.4545, 1.0, 0.4091, 1.0, 0.4091, 0.5, 0.4091, 0.5, 0.4091, 1.0, 0.3636, 1.0, 0.3636, 0.5, 0.3636, 0.5, 0.3636, 1.0, 0.3182, 1.0, 0.3182, 0.5, 0.3182, 0.5, 0.3182, 1.0, 0.2727, 1.0, 0.2727, 0.5, 0.2727, 0.5, 0.2727, 1.0, 0.2273, 1.0, 0.2273, 0.5, 0.2273, 0.5, 0.2273, 1.0, 0.1818, 1.0, 0.1818, 0.5, 0.1818, 0.5, 0.1818, 1.0, 0.1364, 1.0, 0.1364, 0.5, 0.1364, 0.5, 0.1364, 1.0, 0.09091, 1.0, 0.09091, 0.5, 0.3176, 0.4803, 0.25, 0.49, 0.1824, 0.4803, 0.1202, 0.4519, 0.06862, 0.4072, 0.03169, 0.3497, 0.01244, 0.2842, 0.01244, 0.2158, 0.03169, 0.1503, 0.06862, 0.09283, 0.1202, 0.0481, 0.1824, 0.01972, 0.25, 0.01, 0.3176, 0.01972, 0.3798, 0.0481, 0.4314, 0.09283, 0.4683, 0.1503, 0.4876, 0.2158, 0.4876, 0.2842, 0.4683, 0.3497, 0.4314, 0.4072, 0.3798, 0.4519, 0.09091, 0.5, 0.09091, 1.0, 0.04545, 1.0, 0.04545, 0.5, 0.04545, 0.5, 0.04545, 1.0, -2.682e-07, 1.0, -2.682e-07, 0.5, 0.75, 0.49, 0.8176, 0.4803, 0.8798, 0.4519, 0.9314, 0.4072, 0.9683, 0.3497, 0.9876, 0.2842, 0.9876, 0.2158, 0.9683, 0.1503, 0.9314, 0.09283, 0.8798, 0.0481, 0.8176, 0.01972, 0.75, 0.01, 0.6824, 0.01972, 0.6202, 0.0481, 0.5686, 0.09283, 0.5317, 0.1503, 0.5124, 0.2158, 0.5124, 0.2842, 0.5317, 0.3497, 0.5686, 0.4072, 0.6202, 0.4519, 0.6824, 0.4803, 0.3176, 0.4803, 0.25, 0.49, 0.1824, 0.4803, 0.1202, 0.4519, 0.06862, 0.4072, 0.03169, 0.3497, 0.01244, 0.2842, 0.01244, 0.2158, 0.03169, 0.1503, 0.06862, 0.09283, 0.1202, 0.0481, 0.1824, 0.01972, 0.25, 0.01, 0.3176, 0.01972, 0.3798, 0.0481, 0.4314, 0.09283, 0.4683, 0.1503, 0.4876, 0.2158, 0.4876, 0.2842, 0.4683, 0.3497, 0.4314, 0.4072, 0.3798, 0.4519, 1.0, 0.5537, 0.9545, 0.5537, 0.9545, 0.5, 0.9997, 0.5, 0.75, 0.4899, 0.8176, 0.4802, 0.8148, 0.4707, 0.75, 0.48, 0.75, 0.48, 0.8148, 0.4707, 0.812, 0.4611, 0.75, 0.47, 0.9545, 0.5537, 0.9091, 0.5537, 0.9091, 0.5, 0.9545, 0.5, 0.8176, 0.4802, 0.8797, 0.4519, 0.8743, 0.4435, 0.8148, 0.4707, 0.8148, 0.4707, 0.8743, 0.4435, 0.8689, 0.4351, 0.812, 0.4611, 0.9091, 0.5537, 0.8636, 0.5537, 0.8636, 0.5, 0.9091, 0.5, 0.8797, 0.4519, 0.9313, 0.4071, 0.9238, 0.4006, 0.8743, 0.4435, 0.8743, 0.4435, 0.9238, 0.4006, 0.9163, 0.3941, 0.8689, 0.4351, 0.8636, 0.5537, 0.8182, 0.5537, 0.8182, 0.5, 0.8636, 0.5, 0.9313, 0.4071, 0.9683, 0.3497, 0.9592, 0.3455, 0.9238, 0.4006, 0.9238, 0.4006, 0.9592, 0.3455, 0.9501, 0.3414, 0.9163, 0.3941, 0.8182, 0.5537, 0.7727, 0.5537, 0.7727, 0.5, 0.8182, 0.5, 0.9683, 0.3497, 0.9875, 0.2841, 0.9776, 0.2827, 0.9592, 0.3455, 0.9592, 0.3455, 0.9776, 0.2827, 0.9677, 0.2813, 0.9501, 0.3414, 0.7727, 0.5537, 0.7273, 0.5537, 0.7273, 0.5, 0.7727, 0.5, 0.9875, 0.2841, 0.9875, 0.2159, 0.9777, 0.2173, 0.9776, 0.2827, 0.9776, 0.2827, 0.9777, 0.2173, 0.9677, 0.2187, 0.9677, 0.2813, 0.7273, 0.5537, 0.6818, 0.5537, 0.6818, 0.5, 0.7273, 0.5, 0.9875, 0.2159, 0.9683, 0.1503, 0.9592, 0.1545, 0.9777, 0.2173, 0.9777, 0.2173, 0.9592, 0.1545, 0.9501, 0.1586, 0.9677, 0.2187, 0.6818, 0.5537, 0.6364, 0.5537, 0.6364, 0.5, 0.6818, 0.5, 0.9683, 0.1503, 0.9313, 0.09287, 0.9238, 0.09939, 0.9592, 0.1545, 0.9592, 0.1545, 0.9238, 0.09939, 0.9163, 0.1059, 0.9501, 0.1586, 0.6364, 0.5537, 0.5909, 0.5537, 0.5909, 0.5, 0.6364, 0.5, 0.9313, 0.09287, 0.8797, 0.04814, 0.8743, 0.05652, 0.9238, 0.09939, 0.9238, 0.09939, 0.8743, 0.05652, 0.8689, 0.06494, 0.9163, 0.1059, 0.5909, 0.5537, 0.5455, 0.5537, 0.5455, 0.5, 0.5909, 0.5, 0.8797, 0.04814, 0.8176, 0.01977, 0.8148, 0.02933, 0.8743, 0.05652, 0.8743, 0.05652, 0.8148, 0.02933, 0.812, 0.03893, 0.8689, 0.06494, 0.5455, 0.5537, 0.5, 0.5537, 0.5, 0.5, 0.5455, 0.5, 0.8176, 0.01977, 0.75, 0.01005, 0.75, 0.02001, 0.8148, 0.02933, 0.8148, 0.02933, 0.75, 0.02001, 0.75, 0.03002, 0.812, 0.03893, 0.5, 0.5537, 0.4545, 0.5537, 0.4545, 0.5, 0.5, 0.5, 0.75, 0.01005, 0.6824, 0.01977, 0.6852, 0.02933, 0.75, 0.02001, 0.75, 0.02001, 0.6852, 0.02933, 0.688, 0.03893, 0.75, 0.03002, 0.4545, 0.5537, 0.4091, 0.5537, 0.4091, 0.5, 0.4545, 0.5, 0.6824, 0.01977, 0.6203, 0.04814, 0.6257, 0.05652, 0.6852, 0.02933, 0.6852, 0.02933, 0.6257, 0.05652, 0.6311, 0.06494, 0.688, 0.03893, 0.4091, 0.5537, 0.3636, 0.5537, 0.3636, 0.5, 0.4091, 0.5, 0.6203, 0.04814, 0.5687, 0.09287, 0.5762, 0.09939, 0.6257, 0.05652, 0.6257, 0.05652, 0.5762, 0.09939, 0.5837, 0.1059, 0.6311, 0.06494, 0.3636, 0.5537, 0.3182, 0.5537, 0.3182, 0.5, 0.3636, 0.5, 0.5687, 0.09287, 0.5317, 0.1503, 0.5408, 0.1545, 0.5762, 0.09939, 0.5762, 0.09939, 0.5408, 0.1545, 0.5499, 0.1586, 0.5837, 0.1059, 0.3182, 0.5537, 0.2727, 0.5537, 0.2727, 0.5, 0.3182, 0.5, 0.5317, 0.1503, 0.5125, 0.2159, 0.5224, 0.2173, 0.5408, 0.1545, 0.5408, 0.1545, 0.5224, 0.2173, 0.5323, 0.2187, 0.5499, 0.1586, 0.2727, 0.5537, 0.2273, 0.5537, 0.2273, 0.5, 0.2727, 0.5, 0.5125, 0.2159, 0.5125, 0.2841, 0.5224, 0.2827, 0.5224, 0.2173, 0.5224, 0.2173, 0.5224, 0.2827, 0.5323, 0.2813, 0.5323, 0.2187, 0.2273, 0.5537, 0.1818, 0.5537, 0.1818, 0.5, 0.2273, 0.5, 0.5125, 0.2841, 0.5317, 0.3497, 0.5408, 0.3455, 0.5224, 0.2827, 0.5224, 0.2827, 0.5408, 0.3455, 0.5499, 0.3414, 0.5323, 0.2813, 0.1818, 0.5537, 0.1364, 0.5537, 0.1364, 0.5, 0.1818, 0.5, 0.5317, 0.3497, 0.5687, 0.4071, 0.5762, 0.4006, 0.5408, 0.3455, 0.5408, 0.3455, 0.5762, 0.4006, 0.5837, 0.3941, 0.5499, 0.3414, 0.1364, 0.5537, 0.09091, 0.5537, 0.09091, 0.5, 0.1364, 0.5, 0.5687, 0.4071, 0.6203, 0.4519, 0.6257, 0.4435, 0.5762, 0.4006, 0.5762, 0.4006, 0.6257, 0.4435, 0.6311, 0.4351, 0.5837, 0.3941, 0.09091, 0.5537, 0.04545, 0.5537, 0.04545, 0.5, 0.09091, 0.5, 0.6203, 0.4519, 0.6824, 0.4802, 0.6852, 0.4707, 0.6257, 0.4435, 0.6257, 0.4435, 0.6852, 0.4707, 0.688, 0.4611, 0.6311, 0.4351, 0.04545, 0.5537, -2.682e-07, 0.5537, 0.0002537, 0.5, 0.04545, 0.5, 0.6824, 0.4802, 0.75, 0.4899, 0.75, 0.48, 0.6852, 0.4707, 0.6852, 0.4707, 0.75, 0.48, 0.75, 0.47, 0.688, 0.4611, 0.9677, 0.2187, 0.9501, 0.1586, 0.9501, 0.1586, 0.9677, 0.2187, 1.0, 0.5777, 1.0, 1.0, 0.9545, 1.0, 0.9545, 0.5777, 0.04545, 0.5777, 0.04545, 1.0, -2.682e-07, 1.0, -2.682e-07, 0.5777, 0.9545, 0.5777, 0.9545, 1.0, 0.9091, 1.0, 0.9091, 0.5777, 0.9091, 0.5777, 0.9091, 1.0, 0.8636, 1.0, 0.8636, 0.5777, 0.8636, 0.5777, 0.8636, 1.0, 0.8182, 1.0, 0.8182, 0.5777, 0.8182, 0.5777, 0.8182, 1.0, 0.7727, 1.0, 0.7727, 0.5777, 0.7727, 0.5777, 0.7727, 1.0, 0.7273, 1.0, 0.7273, 0.5777, 0.7273, 0.5777, 0.7273, 1.0, 0.6818, 1.0, 0.6818, 0.5777, 0.6818, 0.5777, 0.6818, 1.0, 0.6364, 1.0, 0.6364, 0.5777, 0.6364, 0.5777, 0.6364, 1.0, 0.5909, 1.0, 0.5909, 0.5777, 0.5909, 0.5777, 0.5909, 1.0, 0.5455, 1.0, 0.5455, 0.5777, 0.5455, 0.5777, 0.5455, 1.0, 0.5, 1.0, 0.5, 0.5777, 0.5, 0.5777, 0.5, 1.0, 0.4545, 1.0, 0.4545, 0.5777, 0.4545, 0.5777, 0.4545, 1.0, 0.4091, 1.0, 0.4091, 0.5777, 0.4091, 0.5777, 0.4091, 1.0, 0.3636, 1.0, 0.3636, 0.5777, 0.3636, 0.5777, 0.3636, 1.0, 0.3182, 1.0, 0.3182, 0.5777, 0.3182, 0.5777, 0.3182, 1.0, 0.2727, 1.0, 0.2727, 0.5777, 0.2727, 0.5777, 0.2727, 1.0, 0.2273, 1.0, 0.2273, 0.5777, 0.2273, 0.5777, 0.2273, 1.0, 0.1818, 1.0, 0.1818, 0.5777, 0.1818, 0.5777, 0.1818, 1.0, 0.1364, 1.0, 0.1364, 0.5777, 0.1364, 0.5777, 0.1364, 1.0, 0.09091, 1.0, 0.09091, 0.5777, 0.09091, 0.5777, 0.09091, 1.0, 0.04545, 1.0, 0.04545, 0.5777, 0.9163, 0.1059, 0.8689, 0.06494, 0.8689, 0.06494, 0.9163, 0.1059, 0.9677, 0.2813, 0.9677, 0.2187, 0.9677, 0.2187, 0.9677, 0.2813, 0.9501, 0.3414, 0.9677, 0.2813, 0.9677, 0.2813, 0.9501, 0.3414, 0.9163, 0.3941, 0.9501, 0.3414, 0.9501, 0.3414, 0.9163, 0.3941, 0.8689, 0.4351, 0.9163, 0.3941, 0.9163, 0.3941, 0.8689, 0.4351, 0.6311, 0.4351, 0.688, 0.4611, 0.688, 0.4611, 0.6311, 0.4351, 0.812, 0.4611, 0.8689, 0.4351, 0.8689, 0.4351, 0.812, 0.4611, 0.5837, 0.3941, 0.6311, 0.4351, 0.6311, 0.4351, 0.5837, 0.3941, 0.75, 0.47, 0.812, 0.4611, 0.812, 0.4611, 0.75, 0.47, 0.5499, 0.3414, 0.5837, 0.3941, 0.5837, 0.3941, 0.5499, 0.3414, 0.5323, 0.2813, 0.5499, 0.3414, 0.5499, 0.3414, 0.5323, 0.2813, 0.5323, 0.2187, 0.5323, 0.2813, 0.5323, 0.2813, 0.5323, 0.2187, 0.5499, 0.1586, 0.5323, 0.2187, 0.5323, 0.2187, 0.5499, 0.1586, 0.5837, 0.1059, 0.5499, 0.1586, 0.5499, 0.1586, 0.5837, 0.1059, 0.6311, 0.06494, 0.5837, 0.1059, 0.5837, 0.1059, 0.6311, 0.06494, 0.688, 0.03893, 0.6311, 0.06494, 0.6311, 0.06494, 0.688, 0.03893, 0.75, 0.03002, 0.688, 0.03893, 0.688, 0.03893, 0.75, 0.03002, 0.688, 0.4611, 0.75, 0.47, 0.75, 0.47, 0.688, 0.4611, 0.812, 0.03893, 0.75, 0.03002, 0.75, 0.03002, 0.812, 0.03893, 0.8689, 0.06494, 0.812, 0.03893, 0.812, 0.03893, 0.8689, 0.06494, 0.9163, 0.1059, 0.8689, 0.06494, 0.8689, 0.06494, 0.9163, 0.1059, 0.9501, 0.1586, 0.9163, 0.1059, 0.9163, 0.1059, 0.9501, 0.1586, 0.75, 0.47, 0.812, 0.4611, 0.8689, 0.4351, 0.9163, 0.3941, 0.9501, 0.3414, 0.9677, 0.2813, 0.9677, 0.2187, 0.9501, 0.1586, 0.9163, 0.1059, 0.8689, 0.06494, 0.812, 0.03893, 0.75, 0.03002, 0.688, 0.03893, 0.6311, 0.06494, 0.5837, 0.1059, 0.5499, 0.1586, 0.5323, 0.2187, 0.5323, 0.2813, 0.5499, 0.3414, 0.5837, 0.3941, 0.6311, 0.4351, 0.688, 0.4611, 0.812, 0.4611, 0.8689, 0.4351, 0.8689, 0.4351, 0.812, 0.4611, 0.5323, 0.2187, 0.5323, 0.2813, 0.5323, 0.2813, 0.5323, 0.2187, 0.8689, 0.06494, 0.812, 0.03893, 0.812, 0.03893, 0.8689, 0.06494, 0.8689, 0.4351, 0.9163, 0.3941, 0.9163, 0.3941, 0.8689, 0.4351, 0.5323, 0.2813, 0.5499, 0.3414, 0.5499, 0.3414, 0.5323, 0.2813, 0.812, 0.03893, 0.75, 0.03002, 0.75, 0.03002, 0.812, 0.03893, 0.9163, 0.3941, 0.9501, 0.3414, 0.9501, 0.3414, 0.9163, 0.3941, 0.5499, 0.3414, 0.5837, 0.3941, 0.5837, 0.3941, 0.5499, 0.3414, 0.75, 0.03002, 0.688, 0.03893, 0.688, 0.03893, 0.75, 0.03002, 0.9501, 0.3414, 0.9677, 0.2813, 0.9677, 0.2813, 0.9501, 0.3414, 0.5837, 0.3941, 0.6311, 0.4351, 0.6311, 0.4351, 0.5837, 0.3941, 0.688, 0.03893, 0.6311, 0.06494, 0.6311, 0.06494, 0.688, 0.03893, 0.9677, 0.2813, 0.9677, 0.2187, 0.9677, 0.2187, 0.9677, 0.2813, 0.6311, 0.4351, 0.688, 0.4611, 0.688, 0.4611, 0.6311, 0.4351, 0.6311, 0.06494, 0.5837, 0.1059, 0.5837, 0.1059, 0.6311, 0.06494, 0.9677, 0.2187, 0.9501, 0.1586, 0.9501, 0.1586, 0.9677, 0.2187, 0.688, 0.4611, 0.75, 0.47, 0.75, 0.47, 0.688, 0.4611, 0.5837, 0.1059, 0.5499, 0.1586, 0.5499, 0.1586, 0.5837, 0.1059, 0.9501, 0.1586, 0.9163, 0.1059, 0.9163, 0.1059, 0.9501, 0.1586, 0.75, 0.47, 0.812, 0.4611, 0.812, 0.4611, 0.75, 0.47, 0.5499, 0.1586, 0.5323, 0.2187, 0.5323, 0.2187, 0.5499, 0.1586, 0.9501, 0.1586, 0.9163, 0.1059, 0.9163, 0.1059, 0.9501, 0.1586, 0.9163, 0.1059, 0.8689, 0.06494, 0.8689, 0.06494, 0.9163, 0.1059, 0.8689, 0.06494, 0.812, 0.03893, 0.812, 0.03893, 0.8689, 0.06494, 0.812, 0.03893, 0.75, 0.03002, 0.75, 0.03002, 0.812, 0.03893, 0.688, 0.4611, 0.75, 0.47, 0.75, 0.47, 0.688, 0.4611, 0.75, 0.03002, 0.688, 0.03893, 0.688, 0.03893, 0.75, 0.03002, 0.688, 0.03893, 0.6311, 0.06494, 0.6311, 0.06494, 0.688, 0.03893, 0.6311, 0.06494, 0.5837, 0.1059, 0.5837, 0.1059, 0.6311, 0.06494, 0.5837, 0.1059, 0.5499, 0.1586, 0.5499, 0.1586, 0.5837, 0.1059, 0.5499, 0.1586, 0.5323, 0.2187, 0.5323, 0.2187, 0.5499, 0.1586, 0.5323, 0.2187, 0.5323, 0.2813, 0.5323, 0.2813, 0.5323, 0.2187, 0.5323, 0.2813, 0.5499, 0.3414, 0.5499, 0.3414, 0.5323, 0.2813, 0.5499, 0.3414, 0.5837, 0.3941, 0.5837, 0.3941, 0.5499, 0.3414, 0.75, 0.47, 0.812, 0.4611, 0.812, 0.4611, 0.75, 0.47, 0.5837, 0.3941, 0.6311, 0.4351, 0.6311, 0.4351, 0.5837, 0.3941, 0.812, 0.4611, 0.8689, 0.4351, 0.8689, 0.4351, 0.812, 0.4611, 0.6311, 0.4351, 0.688, 0.4611, 0.688, 0.4611, 0.6311, 0.4351, 0.8689, 0.4351, 0.9163, 0.3941, 0.9163, 0.3941, 0.8689, 0.4351, 0.9163, 0.3941, 0.9501, 0.3414, 0.9501, 0.3414, 0.9163, 0.3941, 0.9501, 0.3414, 0.9677, 0.2813, 0.9677, 0.2813, 0.9501, 0.3414, 0.9677, 0.2813, 0.9677, 0.2187, 0.9677, 0.2187, 0.9677, 0.2813, 0.9677, 0.2187, 0.9501, 0.1586, 0.9501, 0.1586, 0.9677, 0.2187, 0.09091, 0.5537, 0.09091, 0.5777, 0.04545, 0.5777, 0.04545, 0.5537, 0.1364, 0.5537, 0.1364, 0.5777, 0.09091, 0.5777, 0.09091, 0.5537, 0.1818, 0.5537, 0.1818, 0.5777, 0.1364, 0.5777, 0.1364, 0.5537, 0.2273, 0.5537, 0.2273, 0.5777, 0.1818, 0.5777, 0.1818, 0.5537, 0.2727, 0.5537, 0.2727, 0.5777, 0.2273, 0.5777, 0.2273, 0.5537, 0.3182, 0.5537, 0.3182, 0.5777, 0.2727, 0.5777, 0.2727, 0.5537, 0.3636, 0.5537, 0.3636, 0.5777, 0.3182, 0.5777, 0.3182, 0.5537, 0.4091, 0.5537, 0.4091, 0.5777, 0.3636, 0.5777, 0.3636, 0.5537, 0.4545, 0.5537, 0.4545, 0.5777, 0.4091, 0.5777, 0.4091, 0.5537, 0.5, 0.5537, 0.5, 0.5777, 0.4545, 0.5777, 0.4545, 0.5537, 0.5455, 0.5537, 0.5455, 0.5777, 0.5, 0.5777, 0.5, 0.5537, 0.5909, 0.5537, 0.5909, 0.5777, 0.5455, 0.5777, 0.5455, 0.5537, 0.6364, 0.5537, 0.6364, 0.5777, 0.5909, 0.5777, 0.5909, 0.5537, 0.6818, 0.5537, 0.6818, 0.5777, 0.6364, 0.5777, 0.6364, 0.5537, 0.7273, 0.5537, 0.7273, 0.5777, 0.6818, 0.5777, 0.6818, 0.5537, 0.7727, 0.5537, 0.7727, 0.5777, 0.7273, 0.5777, 0.7273, 0.5537, 0.8182, 0.5537, 0.8182, 0.5777, 0.7727, 0.5777, 0.7727, 0.5537, 0.8636, 0.5537, 0.8636, 0.5777, 0.8182, 0.5777, 0.8182, 0.5537, 0.9091, 0.5537, 0.9091, 0.5777, 0.8636, 0.5777, 0.8636, 0.5537, 0.9545, 0.5537, 0.9545, 0.5777, 0.9091, 0.5777, 0.9091, 0.5537, 0.04545, 0.5537, 0.04545, 0.5777, -2.682e-07, 0.5777, -2.682e-07, 0.5537, 1.0, 0.5537, 1.0, 0.5777, 0.9545, 0.5777, 0.9545, 0.5537, 0.3176, 0.4803, 0.25, 0.49, 0.1824, 0.4803, 0.1202, 0.4519, 0.06862, 0.4072, 0.03169, 0.3497, 0.01244, 0.2842, 0.01244, 0.2158, 0.03169, 0.1503, 0.06862, 0.09283, 0.1202, 0.0481, 0.1824, 0.01972, 0.25, 0.01, 0.3176, 0.01972, 0.3798, 0.0481, 0.4314, 0.09283, 0.4683, 0.1503, 0.4876, 0.2158, 0.4876, 0.2842, 0.4683, 0.3497, 0.4314, 0.4072, 0.3798, 0.4519, 1.0, 0.5537, 0.9545, 0.5537, 0.9545, 0.5, 0.9997, 0.5, 0.75, 0.4899, 0.8176, 0.4802, 0.8148, 0.4707, 0.75, 0.48, 0.75, 0.48, 0.8148, 0.4707, 0.812, 0.4611, 0.75, 0.47, 0.9545, 0.5537, 0.9091, 0.5537, 0.9091, 0.5, 0.9545, 0.5, 0.8176, 0.4802, 0.8797, 0.4519, 0.8743, 0.4435, 0.8148, 0.4707, 0.8148, 0.4707, 0.8743, 0.4435, 0.8689, 0.4351, 0.812, 0.4611, 0.9091, 0.5537, 0.8636, 0.5537, 0.8636, 0.5, 0.9091, 0.5, 0.8797, 0.4519, 0.9313, 0.4071, 0.9238, 0.4006, 0.8743, 0.4435, 0.8743, 0.4435, 0.9238, 0.4006, 0.9163, 0.3941, 0.8689, 0.4351, 0.8636, 0.5537, 0.8182, 0.5537, 0.8182, 0.5, 0.8636, 0.5, 0.9313, 0.4071, 0.9683, 0.3497, 0.9592, 0.3455, 0.9238, 0.4006, 0.9238, 0.4006, 0.9592, 0.3455, 0.9501, 0.3414, 0.9163, 0.3941, 0.8182, 0.5537, 0.7727, 0.5537, 0.7727, 0.5, 0.8182, 0.5, 0.9683, 0.3497, 0.9875, 0.2841, 0.9776, 0.2827, 0.9592, 0.3455, 0.9592, 0.3455, 0.9776, 0.2827, 0.9677, 0.2813, 0.9501, 0.3414, 0.7727, 0.5537, 0.7273, 0.5537, 0.7273, 0.5, 0.7727, 0.5, 0.9875, 0.2841, 0.9875, 0.2159, 0.9777, 0.2173, 0.9776, 0.2827, 0.9776, 0.2827, 0.9777, 0.2173, 0.9677, 0.2187, 0.9677, 0.2813, 0.7273, 0.5537, 0.6818, 0.5537, 0.6818, 0.5, 0.7273, 0.5, 0.9875, 0.2159, 0.9683, 0.1503, 0.9592, 0.1545, 0.9777, 0.2173, 0.9777, 0.2173, 0.9592, 0.1545, 0.9501, 0.1586, 0.9677, 0.2187, 0.6818, 0.5537, 0.6364, 0.5537, 0.6364, 0.5, 0.6818, 0.5, 0.9683, 0.1503, 0.9313, 0.09287, 0.9238, 0.09939, 0.9592, 0.1545, 0.9592, 0.1545, 0.9238, 0.09939, 0.9163, 0.1059, 0.9501, 0.1586, 0.6364, 0.5537, 0.5909, 0.5537, 0.5909, 0.5, 0.6364, 0.5, 0.9313, 0.09287, 0.8797, 0.04814, 0.8743, 0.05652, 0.9238, 0.09939, 0.9238, 0.09939, 0.8743, 0.05652, 0.8689, 0.06494, 0.9163, 0.1059, 0.5909, 0.5537, 0.5455, 0.5537, 0.5455, 0.5, 0.5909, 0.5, 0.8797, 0.04814, 0.8176, 0.01977, 0.8148, 0.02933, 0.8743, 0.05652, 0.8743, 0.05652, 0.8148, 0.02933, 0.812, 0.03893, 0.8689, 0.06494, 0.5455, 0.5537, 0.5, 0.5537, 0.5, 0.5, 0.5455, 0.5, 0.8176, 0.01977, 0.75, 0.01005, 0.75, 0.02001, 0.8148, 0.02933, 0.8148, 0.02933, 0.75, 0.02001, 0.75, 0.03002, 0.812, 0.03893, 0.5, 0.5537, 0.4545, 0.5537, 0.4545, 0.5, 0.5, 0.5, 0.75, 0.01005, 0.6824, 0.01977, 0.6852, 0.02933, 0.75, 0.02001, 0.75, 0.02001, 0.6852, 0.02933, 0.688, 0.03893, 0.75, 0.03002, 0.4545, 0.5537, 0.4091, 0.5537, 0.4091, 0.5, 0.4545, 0.5, 0.6824, 0.01977, 0.6203, 0.04814, 0.6257, 0.05652, 0.6852, 0.02933, 0.6852, 0.02933, 0.6257, 0.05652, 0.6311, 0.06494, 0.688, 0.03893, 0.4091, 0.5537, 0.3636, 0.5537, 0.3636, 0.5, 0.4091, 0.5, 0.6203, 0.04814, 0.5687, 0.09287, 0.5762, 0.09939, 0.6257, 0.05652, 0.6257, 0.05652, 0.5762, 0.09939, 0.5837, 0.1059, 0.6311, 0.06494, 0.3636, 0.5537, 0.3182, 0.5537, 0.3182, 0.5, 0.3636, 0.5, 0.5687, 0.09287, 0.5317, 0.1503, 0.5408, 0.1545, 0.5762, 0.09939, 0.5762, 0.09939, 0.5408, 0.1545, 0.5499, 0.1586, 0.5837, 0.1059, 0.3182, 0.5537, 0.2727, 0.5537, 0.2727, 0.5, 0.3182, 0.5, 0.5317, 0.1503, 0.5125, 0.2159, 0.5224, 0.2173, 0.5408, 0.1545, 0.5408, 0.1545, 0.5224, 0.2173, 0.5323, 0.2187, 0.5499, 0.1586, 0.2727, 0.5537, 0.2273, 0.5537, 0.2273, 0.5, 0.2727, 0.5, 0.5125, 0.2159, 0.5125, 0.2841, 0.5224, 0.2827, 0.5224, 0.2173, 0.5224, 0.2173, 0.5224, 0.2827, 0.5323, 0.2813, 0.5323, 0.2187, 0.2273, 0.5537, 0.1818, 0.5537, 0.1818, 0.5, 0.2273, 0.5, 0.5125, 0.2841, 0.5317, 0.3497, 0.5408, 0.3455, 0.5224, 0.2827, 0.5224, 0.2827, 0.5408, 0.3455, 0.5499, 0.3414, 0.5323, 0.2813, 0.1818, 0.5537, 0.1364, 0.5537, 0.1364, 0.5, 0.1818, 0.5, 0.5317, 0.3497, 0.5687, 0.4071, 0.5762, 0.4006, 0.5408, 0.3455, 0.5408, 0.3455, 0.5762, 0.4006, 0.5837, 0.3941, 0.5499, 0.3414, 0.1364, 0.5537, 0.09091, 0.5537, 0.09091, 0.5, 0.1364, 0.5, 0.5687, 0.4071, 0.6203, 0.4519, 0.6257, 0.4435, 0.5762, 0.4006, 0.5762, 0.4006, 0.6257, 0.4435, 0.6311, 0.4351, 0.5837, 0.3941, 0.09091, 0.5537, 0.04545, 0.5537, 0.04545, 0.5, 0.09091, 0.5, 0.6203, 0.4519, 0.6824, 0.4802, 0.6852, 0.4707, 0.6257, 0.4435, 0.6257, 0.4435, 0.6852, 0.4707, 0.688, 0.4611, 0.6311, 0.4351, 0.04545, 0.5537, -2.682e-07, 0.5537, 0.0002537, 0.5, 0.04545, 0.5, 0.6824, 0.4802, 0.75, 0.4899, 0.75, 0.48, 0.6852, 0.4707, 0.6852, 0.4707, 0.75, 0.48, 0.75, 0.47, 0.688, 0.4611, 0.9677, 0.2187, 0.9501, 0.1586, 0.9501, 0.1586, 0.9677, 0.2187, 1.0, 0.5777, 1.0, 1.0, 0.9545, 1.0, 0.9545, 0.5777, 0.04545, 0.5777, 0.04545, 1.0, -2.682e-07, 1.0, -2.682e-07, 0.5777, 0.9545, 0.5777, 0.9545, 1.0, 0.9091, 1.0, 0.9091, 0.5777, 0.9091, 0.5777, 0.9091, 1.0, 0.8636, 1.0, 0.8636, 0.5777, 0.8636, 0.5777, 0.8636, 1.0, 0.8182, 1.0, 0.8182, 0.5777, 0.8182, 0.5777, 0.8182, 1.0, 0.7727, 1.0, 0.7727, 0.5777, 0.7727, 0.5777, 0.7727, 1.0, 0.7273, 1.0, 0.7273, 0.5777, 0.7273, 0.5777, 0.7273, 1.0, 0.6818, 1.0, 0.6818, 0.5777, 0.6818, 0.5777, 0.6818, 1.0, 0.6364, 1.0, 0.6364, 0.5777, 0.6364, 0.5777, 0.6364, 1.0, 0.5909, 1.0, 0.5909, 0.5777, 0.5909, 0.5777, 0.5909, 1.0, 0.5455, 1.0, 0.5455, 0.5777, 0.5455, 0.5777, 0.5455, 1.0, 0.5, 1.0, 0.5, 0.5777, 0.5, 0.5777, 0.5, 1.0, 0.4545, 1.0, 0.4545, 0.5777, 0.4545, 0.5777, 0.4545, 1.0, 0.4091, 1.0, 0.4091, 0.5777, 0.4091, 0.5777, 0.4091, 1.0, 0.3636, 1.0, 0.3636, 0.5777, 0.3636, 0.5777, 0.3636, 1.0, 0.3182, 1.0, 0.3182, 0.5777, 0.3182, 0.5777, 0.3182, 1.0, 0.2727, 1.0, 0.2727, 0.5777, 0.2727, 0.5777, 0.2727, 1.0, 0.2273, 1.0, 0.2273, 0.5777, 0.2273, 0.5777, 0.2273, 1.0, 0.1818, 1.0, 0.1818, 0.5777, 0.1818, 0.5777, 0.1818, 1.0, 0.1364, 1.0, 0.1364, 0.5777, 0.1364, 0.5777, 0.1364, 1.0, 0.09091, 1.0, 0.09091, 0.5777, 0.09091, 0.5777, 0.09091, 1.0, 0.04545, 1.0, 0.04545, 0.5777, 0.9163, 0.1059, 0.8689, 0.06494, 0.8689, 0.06494, 0.9163, 0.1059, 0.9677, 0.2813, 0.9677, 0.2187, 0.9677, 0.2187, 0.9677, 0.2813, 0.9501, 0.3414, 0.9677, 0.2813, 0.9677, 0.2813, 0.9501, 0.3414, 0.9163, 0.3941, 0.9501, 0.3414, 0.9501, 0.3414, 0.9163, 0.3941, 0.8689, 0.4351, 0.9163, 0.3941, 0.9163, 0.3941, 0.8689, 0.4351, 0.6311, 0.4351, 0.688, 0.4611, 0.688, 0.4611, 0.6311, 0.4351, 0.812, 0.4611, 0.8689, 0.4351, 0.8689, 0.4351, 0.812, 0.4611, 0.5837, 0.3941, 0.6311, 0.4351, 0.6311, 0.4351, 0.5837, 0.3941, 0.75, 0.47, 0.812, 0.4611, 0.812, 0.4611, 0.75, 0.47, 0.5499, 0.3414, 0.5837, 0.3941, 0.5837, 0.3941, 0.5499, 0.3414, 0.5323, 0.2813, 0.5499, 0.3414, 0.5499, 0.3414, 0.5323, 0.2813, 0.5323, 0.2187, 0.5323, 0.2813, 0.5323, 0.2813, 0.5323, 0.2187, 0.5499, 0.1586, 0.5323, 0.2187, 0.5323, 0.2187, 0.5499, 0.1586, 0.5837, 0.1059, 0.5499, 0.1586, 0.5499, 0.1586, 0.5837, 0.1059, 0.6311, 0.06494, 0.5837, 0.1059, 0.5837, 0.1059, 0.6311, 0.06494, 0.688, 0.03893, 0.6311, 0.06494, 0.6311, 0.06494, 0.688, 0.03893, 0.75, 0.03002, 0.688, 0.03893, 0.688, 0.03893, 0.75, 0.03002, 0.688, 0.4611, 0.75, 0.47, 0.75, 0.47, 0.688, 0.4611, 0.812, 0.03893, 0.75, 0.03002, 0.75, 0.03002, 0.812, 0.03893, 0.8689, 0.06494, 0.812, 0.03893, 0.812, 0.03893, 0.8689, 0.06494, 0.9163, 0.1059, 0.8689, 0.06494, 0.8689, 0.06494, 0.9163, 0.1059, 0.9501, 0.1586, 0.9163, 0.1059, 0.9163, 0.1059, 0.9501, 0.1586, 0.75, 0.47, 0.812, 0.4611, 0.8689, 0.4351, 0.9163, 0.3941, 0.9501, 0.3414, 0.9677, 0.2813, 0.9677, 0.2187, 0.9501, 0.1586, 0.9163, 0.1059, 0.8689, 0.06494, 0.812, 0.03893, 0.75, 0.03002, 0.688, 0.03893, 0.6311, 0.06494, 0.5837, 0.1059, 0.5499, 0.1586, 0.5323, 0.2187, 0.5323, 0.2813, 0.5499, 0.3414, 0.5837, 0.3941, 0.6311, 0.4351, 0.688, 0.4611, 0.812, 0.4611, 0.8689, 0.4351, 0.8689, 0.4351, 0.812, 0.4611, 0.5323, 0.2187, 0.5323, 0.2813, 0.5323, 0.2813, 0.5323, 0.2187, 0.8689, 0.06494, 0.812, 0.03893, 0.812, 0.03893, 0.8689, 0.06494, 0.8689, 0.4351, 0.9163, 0.3941, 0.9163, 0.3941, 0.8689, 0.4351, 0.5323, 0.2813, 0.5499, 0.3414, 0.5499, 0.3414, 0.5323, 0.2813, 0.812, 0.03893, 0.75, 0.03002, 0.75, 0.03002, 0.812, 0.03893, 0.9163, 0.3941, 0.9501, 0.3414, 0.9501, 0.3414, 0.9163, 0.3941, 0.5499, 0.3414, 0.5837, 0.3941, 0.5837, 0.3941, 0.5499, 0.3414, 0.75, 0.03002, 0.688, 0.03893, 0.688, 0.03893, 0.75, 0.03002, 0.9501, 0.3414, 0.9677, 0.2813, 0.9677, 0.2813, 0.9501, 0.3414, 0.5837, 0.3941, 0.6311, 0.4351, 0.6311, 0.4351, 0.5837, 0.3941, 0.688, 0.03893, 0.6311, 0.06494, 0.6311, 0.06494, 0.688, 0.03893, 0.9677, 0.2813, 0.9677, 0.2187, 0.9677, 0.2187, 0.9677, 0.2813, 0.6311, 0.4351, 0.688, 0.4611, 0.688, 0.4611, 0.6311, 0.4351, 0.6311, 0.06494, 0.5837, 0.1059, 0.5837, 0.1059, 0.6311, 0.06494, 0.9677, 0.2187, 0.9501, 0.1586, 0.9501, 0.1586, 0.9677, 0.2187, 0.688, 0.4611, 0.75, 0.47, 0.75, 0.47, 0.688, 0.4611, 0.5837, 0.1059, 0.5499, 0.1586, 0.5499, 0.1586, 0.5837, 0.1059, 0.9501, 0.1586, 0.9163, 0.1059, 0.9163, 0.1059, 0.9501, 0.1586, 0.75, 0.47, 0.812, 0.4611, 0.812, 0.4611, 0.75, 0.47, 0.5499, 0.1586, 0.5323, 0.2187, 0.5323, 0.2187, 0.5499, 0.1586, 0.9501, 0.1586, 0.9163, 0.1059, 0.9163, 0.1059, 0.9501, 0.1586, 0.9163, 0.1059, 0.8689, 0.06494, 0.8689, 0.06494, 0.9163, 0.1059, 0.8689, 0.06494, 0.812, 0.03893, 0.812, 0.03893, 0.8689, 0.06494, 0.812, 0.03893, 0.75, 0.03002, 0.75, 0.03002, 0.812, 0.03893, 0.688, 0.4611, 0.75, 0.47, 0.75, 0.47, 0.688, 0.4611, 0.75, 0.03002, 0.688, 0.03893, 0.688, 0.03893, 0.75, 0.03002, 0.688, 0.03893, 0.6311, 0.06494, 0.6311, 0.06494, 0.688, 0.03893, 0.6311, 0.06494, 0.5837, 0.1059, 0.5837, 0.1059, 0.6311, 0.06494, 0.5837, 0.1059, 0.5499, 0.1586, 0.5499, 0.1586, 0.5837, 0.1059, 0.5499, 0.1586, 0.5323, 0.2187, 0.5323, 0.2187, 0.5499, 0.1586, 0.5323, 0.2187, 0.5323, 0.2813, 0.5323, 0.2813, 0.5323, 0.2187, 0.5323, 0.2813, 0.5499, 0.3414, 0.5499, 0.3414, 0.5323, 0.2813, 0.5499, 0.3414, 0.5837, 0.3941, 0.5837, 0.3941, 0.5499, 0.3414, 0.75, 0.47, 0.812, 0.4611, 0.812, 0.4611, 0.75, 0.47, 0.5837, 0.3941, 0.6311, 0.4351, 0.6311, 0.4351, 0.5837, 0.3941, 0.812, 0.4611, 0.8689, 0.4351, 0.8689, 0.4351, 0.812, 0.4611, 0.6311, 0.4351, 0.688, 0.4611, 0.688, 0.4611, 0.6311, 0.4351, 0.8689, 0.4351, 0.9163, 0.3941, 0.9163, 0.3941, 0.8689, 0.4351, 0.9163, 0.3941, 0.9501, 0.3414, 0.9501, 0.3414, 0.9163, 0.3941, 0.9501, 0.3414, 0.9677, 0.2813, 0.9677, 0.2813, 0.9501, 0.3414, 0.9677, 0.2813, 0.9677, 0.2187, 0.9677, 0.2187, 0.9677, 0.2813, 0.9677, 0.2187, 0.9501, 0.1586, 0.9501, 0.1586, 0.9677, 0.2187, 0.09091, 0.5537, 0.09091, 0.5777, 0.04545, 0.5777, 0.04545, 0.5537, 0.1364, 0.5537, 0.1364, 0.5777, 0.09091, 0.5777, 0.09091, 0.5537, 0.1818, 0.5537, 0.1818, 0.5777, 0.1364, 0.5777, 0.1364, 0.5537, 0.2273, 0.5537, 0.2273, 0.5777, 0.1818, 0.5777, 0.1818, 0.5537, 0.2727, 0.5537, 0.2727, 0.5777, 0.2273, 0.5777, 0.2273, 0.5537, 0.3182, 0.5537, 0.3182, 0.5777, 0.2727, 0.5777, 0.2727, 0.5537, 0.3636, 0.5537, 0.3636, 0.5777, 0.3182, 0.5777, 0.3182, 0.5537, 0.4091, 0.5537, 0.4091, 0.5777, 0.3636, 0.5777, 0.3636, 0.5537, 0.4545, 0.5537, 0.4545, 0.5777, 0.4091, 0.5777, 0.4091, 0.5537, 0.5, 0.5537, 0.5, 0.5777, 0.4545, 0.5777, 0.4545, 0.5537, 0.5455, 0.5537, 0.5455, 0.5777, 0.5, 0.5777, 0.5, 0.5537, 0.5909, 0.5537, 0.5909, 0.5777, 0.5455, 0.5777, 0.5455, 0.5537, 0.6364, 0.5537, 0.6364, 0.5777, 0.5909, 0.5777, 0.5909, 0.5537, 0.6818, 0.5537, 0.6818, 0.5777, 0.6364, 0.5777, 0.6364, 0.5537, 0.7273, 0.5537, 0.7273, 0.5777, 0.6818, 0.5777, 0.6818, 0.5537, 0.7727, 0.5537, 0.7727, 0.5777, 0.7273, 0.5777, 0.7273, 0.5537, 0.8182, 0.5537, 0.8182, 0.5777, 0.7727, 0.5777, 0.7727, 0.5537, 0.8636, 0.5537, 0.8636, 0.5777, 0.8182, 0.5777, 0.8182, 0.5537, 0.9091, 0.5537, 0.9091, 0.5777, 0.8636, 0.5777, 0.8636, 0.5537, 0.9545, 0.5537, 0.9545, 0.5777, 0.9091, 0.5777, 0.9091, 0.5537, 0.04545, 0.5537, 0.04545, 0.5777, -2.682e-07, 0.5777, -2.682e-07, 0.5537, 1.0, 0.5537, 1.0, 0.5777, 0.9545, 0.5777, 0.9545, 0.5537])
me_cylinder_009.update()

# ---- objects
ob_cylinder_003 = bpy.data.objects.new('Cylinder.003', me_cylinder_009)

# ---- transforms, parenting, visibility, modifiers, constraints
ob_cylinder_003.location = (1.686, 0.07474, 0.9395)
ob_cylinder_003.scale = (1.661, 1.661, 1.661)
_m = ob_cylinder_003.modifiers.new('Smooth by Angle', 'NODES')
_m.node_group = ng_smooth_by_angle
_m.use_pin_to_last = True
_m.show_group_selector = False

# ---- collection membership
col_collection.objects.link(ob_cylinder_003)

# ---- scene / render settings (as saved in the file)
scene.frame_start = 1; scene.frame_end = 250; scene.frame_set(1)
scene.render.engine = 'BLENDER_EEVEE_NEXT'
bpy.context.view_layer.update()

# ---- added for rendering (the .blend has no active camera and no usable light): camera, sun
cam_auto = bpy.data.cameras.new('AutoCamera')
cam_auto.lens = 50.0
cam_auto.sensor_width = 36.0
cam_auto.clip_end = 1000.0
ob_auto_camera = bpy.data.objects.new('AutoCamera', cam_auto)
scene.collection.objects.link(ob_auto_camera)
ob_auto_camera.location = (2.15, -0.475643, 1.30643)
ob_auto_camera.rotation_euler = (1.09748, -7.21219e-08, 0.694738)
scene.camera = ob_auto_camera
light_auto_sun = bpy.data.lights.new('AutoSun', 'SUN')
light_auto_sun.energy = 3.0
light_auto_sun.angle = 0.0523599
ob_auto_sun = bpy.data.objects.new('AutoSun', light_auto_sun)
scene.collection.objects.link(ob_auto_sun)
ob_auto_sun.rotation_euler = (0.872665, 0.174533, 0.523599)
bpy.context.view_layer.update()
